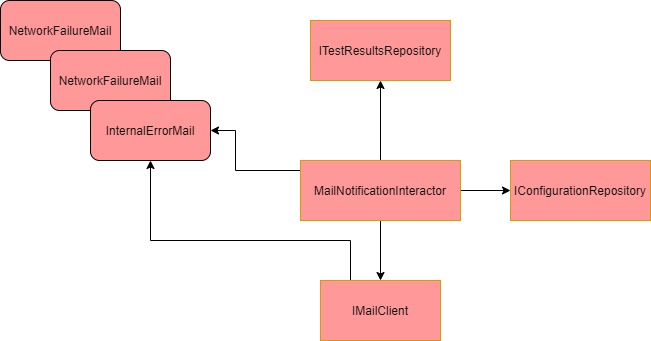

The diagram above was exported from draw.io. Its source (the exported page's mxGraphModel, read from the mxfile embedded in the PNG):
<mxGraphModel dx="1086" dy="806" grid="1" gridSize="10" guides="1" tooltips="1" connect="1" arrows="1" fold="1" page="1" pageScale="1" pageWidth="850" pageHeight="1100" math="0" shadow="0">
  <root>
    <mxCell id="0" />
    <mxCell id="1" parent="0" />
    <mxCell id="dQIv4IzBssfrF9Pan8tY-14" value="NetworkFailureMail" style="rounded=1;whiteSpace=wrap;html=1;fillColor=#FF9999;" parent="1" vertex="1">
      <mxGeometry x="300" y="20" width="120" height="60" as="geometry" />
    </mxCell>
    <mxCell id="GaK_Ks2K2Hn6EQ9AHYwz-7" style="edgeStyle=orthogonalEdgeStyle;rounded=0;orthogonalLoop=1;jettySize=auto;html=1;exitX=0;exitY=0.5;exitDx=0;exitDy=0;entryX=1;entryY=0.5;entryDx=0;entryDy=0;" parent="1" source="GaK_Ks2K2Hn6EQ9AHYwz-6" target="dQIv4IzBssfrF9Pan8tY-13" edge="1">
      <mxGeometry relative="1" as="geometry">
        <Array as="points">
          <mxPoint x="620" y="190" />
          <mxPoint x="535" y="190" />
          <mxPoint x="535" y="120" />
        </Array>
        <mxPoint x="450" y="130" as="targetPoint" />
      </mxGeometry>
    </mxCell>
    <mxCell id="GaK_Ks2K2Hn6EQ9AHYwz-12" style="edgeStyle=orthogonalEdgeStyle;rounded=0;orthogonalLoop=1;jettySize=auto;html=1;exitX=0.5;exitY=1;exitDx=0;exitDy=0;entryX=0.5;entryY=0;entryDx=0;entryDy=0;" parent="1" source="GaK_Ks2K2Hn6EQ9AHYwz-6" target="GaK_Ks2K2Hn6EQ9AHYwz-11" edge="1">
      <mxGeometry relative="1" as="geometry" />
    </mxCell>
    <mxCell id="dQIv4IzBssfrF9Pan8tY-6" style="edgeStyle=orthogonalEdgeStyle;rounded=0;orthogonalLoop=1;jettySize=auto;html=1;exitX=0.5;exitY=0;exitDx=0;exitDy=0;entryX=0.5;entryY=1;entryDx=0;entryDy=0;" parent="1" source="GaK_Ks2K2Hn6EQ9AHYwz-6" target="dQIv4IzBssfrF9Pan8tY-5" edge="1">
      <mxGeometry relative="1" as="geometry" />
    </mxCell>
    <mxCell id="dQIv4IzBssfrF9Pan8tY-9" style="edgeStyle=orthogonalEdgeStyle;rounded=0;orthogonalLoop=1;jettySize=auto;html=1;exitX=1;exitY=0.5;exitDx=0;exitDy=0;entryX=0;entryY=0.5;entryDx=0;entryDy=0;" parent="1" source="GaK_Ks2K2Hn6EQ9AHYwz-6" target="dQIv4IzBssfrF9Pan8tY-8" edge="1">
      <mxGeometry relative="1" as="geometry" />
    </mxCell>
    <mxCell id="GaK_Ks2K2Hn6EQ9AHYwz-6" value="MailNotificationInteractor" style="rounded=0;whiteSpace=wrap;html=1;fillColor=#FF9999;strokeColor=#d79b00;" parent="1" vertex="1">
      <mxGeometry x="600" y="180" width="160" height="60" as="geometry" />
    </mxCell>
    <mxCell id="dQIv4IzBssfrF9Pan8tY-15" style="edgeStyle=orthogonalEdgeStyle;rounded=0;orthogonalLoop=1;jettySize=auto;html=1;exitX=0.25;exitY=0;exitDx=0;exitDy=0;entryX=0.5;entryY=1;entryDx=0;entryDy=0;" parent="1" source="GaK_Ks2K2Hn6EQ9AHYwz-11" target="dQIv4IzBssfrF9Pan8tY-13" edge="1">
      <mxGeometry relative="1" as="geometry">
        <Array as="points">
          <mxPoint x="650" y="260" />
          <mxPoint x="450" y="260" />
        </Array>
      </mxGeometry>
    </mxCell>
    <mxCell id="GaK_Ks2K2Hn6EQ9AHYwz-11" value="IMailClient" style="rounded=0;whiteSpace=wrap;html=1;fillColor=#FF9999;strokeColor=#d79b00;" parent="1" vertex="1">
      <mxGeometry x="620" y="300" width="120" height="60" as="geometry" />
    </mxCell>
    <mxCell id="dQIv4IzBssfrF9Pan8tY-5" value="ITestResultsRepository" style="rounded=0;whiteSpace=wrap;html=1;fillColor=#FF9999;strokeColor=#d79b00;" parent="1" vertex="1">
      <mxGeometry x="610" y="40" width="140" height="60" as="geometry" />
    </mxCell>
    <mxCell id="dQIv4IzBssfrF9Pan8tY-8" value="IConfigurationRepository" style="rounded=0;whiteSpace=wrap;html=1;fillColor=#FF9999;strokeColor=#d79b00;" parent="1" vertex="1">
      <mxGeometry x="810" y="180" width="140" height="60" as="geometry" />
    </mxCell>
    <mxCell id="dQIv4IzBssfrF9Pan8tY-12" value="NetworkFailureMail" style="rounded=1;whiteSpace=wrap;html=1;fillColor=#FF9999;" parent="1" vertex="1">
      <mxGeometry x="350" y="70" width="120" height="60" as="geometry" />
    </mxCell>
    <mxCell id="dQIv4IzBssfrF9Pan8tY-13" value="InternalErrorMail" style="rounded=1;whiteSpace=wrap;html=1;fillColor=#FF9999;" parent="1" vertex="1">
      <mxGeometry x="390" y="120" width="120" height="60" as="geometry" />
    </mxCell>
  </root>
</mxGraphModel>